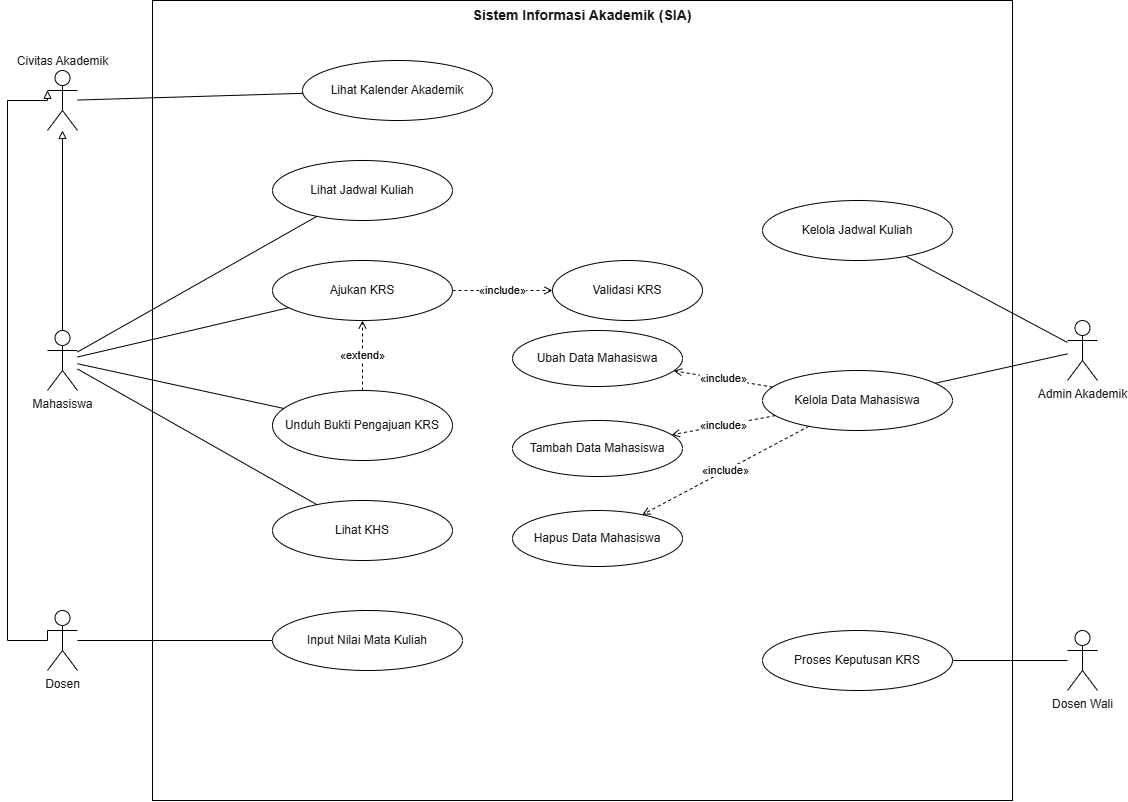

The diagram above was exported from draw.io. Its source (the exported page's mxGraphModel, read from the mxfile embedded in the PNG):
<mxGraphModel dx="2323" dy="1257" grid="1" gridSize="10" guides="1" tooltips="1" connect="1" arrows="1" fold="1" page="1" pageScale="1" pageWidth="850" pageHeight="1100" math="0" shadow="0">
  <root>
    <mxCell id="0" />
    <mxCell id="1" parent="0" />
    <mxCell id="MEHdjYnkJUA0wkxtVjZo-1" parent="1" style="rounded=0;whiteSpace=wrap;html=1;fillColor=none;strokeColor=#000000;verticalAlign=top;fontStyle=1;fontSize=14;fontColor=#1a1a1a;" value="Sistem Informasi Akademik (SIA)" vertex="1">
      <mxGeometry height="800" width="860" x="875" y="390" as="geometry" />
    </mxCell>
    <mxCell id="MEHdjYnkJUA0wkxtVjZo-2" parent="1" style="shape=umlActor;verticalLabelPosition=top;verticalAlign=bottom;html=1;outlineConnect=0;fontSize=12;fontColor=#1a1a1a;strokeColor=#000000;fillColor=#FFFFFF;" value="Civitas Akademik" vertex="1">
      <mxGeometry height="60" width="30" x="770" y="460" as="geometry" />
    </mxCell>
    <mxCell id="MEHdjYnkJUA0wkxtVjZo-3" parent="1" style="shape=umlActor;verticalLabelPosition=bottom;verticalAlign=top;html=1;outlineConnect=0;fontSize=12;fontColor=#1a1a1a;strokeColor=#000000;fillColor=#FFFFFF;" value="Mahasiswa" vertex="1">
      <mxGeometry height="60" width="30" x="770" y="720" as="geometry" />
    </mxCell>
    <mxCell id="MEHdjYnkJUA0wkxtVjZo-4" parent="1" style="shape=umlActor;verticalLabelPosition=bottom;verticalAlign=top;html=1;outlineConnect=0;fontSize=12;fontColor=#1a1a1a;strokeColor=#000000;fillColor=#FFFFFF;" value="Dosen" vertex="1">
      <mxGeometry height="60" width="30" x="770" y="1000" as="geometry" />
    </mxCell>
    <mxCell id="MEHdjYnkJUA0wkxtVjZo-5" parent="1" style="shape=umlActor;verticalLabelPosition=bottom;verticalAlign=top;html=1;outlineConnect=0;fontSize=12;fontColor=#1a1a1a;strokeColor=#000000;fillColor=#FFFFFF;" value="Admin Akademik" vertex="1">
      <mxGeometry height="60" width="30" x="1790" y="710" as="geometry" />
    </mxCell>
    <mxCell id="MEHdjYnkJUA0wkxtVjZo-6" parent="1" style="shape=umlActor;verticalLabelPosition=bottom;verticalAlign=top;html=1;outlineConnect=0;fontSize=12;fontColor=#1a1a1a;strokeColor=#000000;fillColor=#FFFFFF;" value="Dosen Wali" vertex="1">
      <mxGeometry height="60" width="30" x="1790" y="1020" as="geometry" />
    </mxCell>
    <mxCell id="MEHdjYnkJUA0wkxtVjZo-7" parent="1" style="ellipse;whiteSpace=wrap;html=1;fillColor=#FFFFFF;strokeColor=#000000;fontSize=12;fontColor=#1a1a1a;" value="Lihat Kalender Akademik" vertex="1">
      <mxGeometry height="60" width="190" x="1025" y="450" as="geometry" />
    </mxCell>
    <mxCell id="MEHdjYnkJUA0wkxtVjZo-8" parent="1" style="ellipse;whiteSpace=wrap;html=1;fillColor=#FFFFFF;strokeColor=#000000;fontSize=12;fontColor=#1a1a1a;" value="Lihat Jadwal Kuliah" vertex="1">
      <mxGeometry height="60" width="180" x="995" y="550" as="geometry" />
    </mxCell>
    <mxCell id="MEHdjYnkJUA0wkxtVjZo-9" parent="1" style="ellipse;whiteSpace=wrap;html=1;fillColor=#FFFFFF;strokeColor=#000000;fontSize=12;fontColor=#1a1a1a;" value="Ajukan KRS" vertex="1">
      <mxGeometry height="60" width="180" x="995" y="650" as="geometry" />
    </mxCell>
    <mxCell id="MEHdjYnkJUA0wkxtVjZo-10" parent="1" style="ellipse;whiteSpace=wrap;html=1;fillColor=#FFFFFF;strokeColor=#000000;fontSize=12;fontColor=#1a1a1a;" value="Validasi KRS" vertex="1">
      <mxGeometry height="60" width="150" x="1275" y="650" as="geometry" />
    </mxCell>
    <mxCell id="MEHdjYnkJUA0wkxtVjZo-11" parent="1" style="ellipse;whiteSpace=wrap;html=1;fillColor=#FFFFFF;strokeColor=#000000;fontSize=12;fontColor=#1a1a1a;" value="Unduh Bukti Pengajuan KRS" vertex="1">
      <mxGeometry height="70" width="180" x="995" y="780" as="geometry" />
    </mxCell>
    <mxCell id="MEHdjYnkJUA0wkxtVjZo-12" parent="1" style="ellipse;whiteSpace=wrap;html=1;fillColor=#FFFFFF;strokeColor=#000000;fontSize=12;fontColor=#1a1a1a;" value="Lihat KHS" vertex="1">
      <mxGeometry height="60" width="180" x="995" y="890" as="geometry" />
    </mxCell>
    <mxCell id="MEHdjYnkJUA0wkxtVjZo-13" parent="1" style="ellipse;whiteSpace=wrap;html=1;fillColor=#FFFFFF;strokeColor=#000000;fontSize=12;fontColor=#1a1a1a;" value="Input Nilai Mata Kuliah" vertex="1">
      <mxGeometry height="60" width="190" x="995" y="1000" as="geometry" />
    </mxCell>
    <mxCell id="MEHdjYnkJUA0wkxtVjZo-14" parent="1" style="ellipse;whiteSpace=wrap;html=1;fillColor=#FFFFFF;strokeColor=#000000;fontSize=12;fontColor=#1a1a1a;" value="Kelola Jadwal Kuliah" vertex="1">
      <mxGeometry height="60" width="190" x="1485" y="590" as="geometry" />
    </mxCell>
    <mxCell id="MEHdjYnkJUA0wkxtVjZo-15" parent="1" style="ellipse;whiteSpace=wrap;html=1;fillColor=#FFFFFF;strokeColor=#000000;fontSize=12;fontColor=#1a1a1a;" value="Kelola Data Mahasiswa" vertex="1">
      <mxGeometry height="60" width="190" x="1485" y="760" as="geometry" />
    </mxCell>
    <mxCell id="MEHdjYnkJUA0wkxtVjZo-16" parent="1" style="ellipse;whiteSpace=wrap;html=1;fillColor=#FFFFFF;strokeColor=#000000;fontSize=12;fontColor=#1a1a1a;" value="Ubah Data Mahasiswa" vertex="1">
      <mxGeometry height="56" width="170" x="1235" y="720" as="geometry" />
    </mxCell>
    <mxCell id="MEHdjYnkJUA0wkxtVjZo-17" parent="1" style="ellipse;whiteSpace=wrap;html=1;fillColor=#FFFFFF;strokeColor=#000000;fontSize=12;fontColor=#1a1a1a;" value="Tambah Data Mahasiswa" vertex="1">
      <mxGeometry height="56" width="170" x="1235" y="810" as="geometry" />
    </mxCell>
    <mxCell id="MEHdjYnkJUA0wkxtVjZo-18" parent="1" style="ellipse;whiteSpace=wrap;html=1;fillColor=#FFFFFF;strokeColor=#000000;fontSize=12;fontColor=#1a1a1a;" value="Hapus Data Mahasiswa" vertex="1">
      <mxGeometry height="56" width="170" x="1235" y="900" as="geometry" />
    </mxCell>
    <mxCell id="MEHdjYnkJUA0wkxtVjZo-19" parent="1" style="ellipse;whiteSpace=wrap;html=1;fillColor=#FFFFFF;strokeColor=#000000;fontSize=12;fontColor=#1a1a1a;" value="Proses Keputusan KRS" vertex="1">
      <mxGeometry height="60" width="190" x="1485" y="1020" as="geometry" />
    </mxCell>
    <mxCell id="MEHdjYnkJUA0wkxtVjZo-20" edge="1" parent="1" source="MEHdjYnkJUA0wkxtVjZo-2" style="edgeStyle=none;html=1;endArrow=none;strokeColor=#000000;" target="MEHdjYnkJUA0wkxtVjZo-7" value="">
      <mxGeometry relative="1" as="geometry" />
    </mxCell>
    <mxCell id="MEHdjYnkJUA0wkxtVjZo-21" edge="1" parent="1" source="MEHdjYnkJUA0wkxtVjZo-3" style="edgeStyle=none;html=1;endArrow=none;strokeColor=#000000;" target="MEHdjYnkJUA0wkxtVjZo-8" value="">
      <mxGeometry relative="1" as="geometry" />
    </mxCell>
    <mxCell id="MEHdjYnkJUA0wkxtVjZo-22" edge="1" parent="1" source="MEHdjYnkJUA0wkxtVjZo-3" style="edgeStyle=none;html=1;endArrow=none;strokeColor=#000000;" target="MEHdjYnkJUA0wkxtVjZo-9" value="">
      <mxGeometry relative="1" as="geometry" />
    </mxCell>
    <mxCell id="MEHdjYnkJUA0wkxtVjZo-23" edge="1" parent="1" source="MEHdjYnkJUA0wkxtVjZo-3" style="edgeStyle=none;html=1;endArrow=none;strokeColor=#000000;" target="MEHdjYnkJUA0wkxtVjZo-11" value="">
      <mxGeometry relative="1" as="geometry" />
    </mxCell>
    <mxCell id="MEHdjYnkJUA0wkxtVjZo-24" edge="1" parent="1" source="MEHdjYnkJUA0wkxtVjZo-3" style="edgeStyle=none;html=1;endArrow=none;strokeColor=#000000;" target="MEHdjYnkJUA0wkxtVjZo-12" value="">
      <mxGeometry relative="1" as="geometry" />
    </mxCell>
    <mxCell id="MEHdjYnkJUA0wkxtVjZo-25" edge="1" parent="1" source="MEHdjYnkJUA0wkxtVjZo-4" style="edgeStyle=none;html=1;endArrow=none;strokeColor=#000000;" target="MEHdjYnkJUA0wkxtVjZo-13" value="">
      <mxGeometry relative="1" as="geometry" />
    </mxCell>
    <mxCell id="MEHdjYnkJUA0wkxtVjZo-26" edge="1" parent="1" source="MEHdjYnkJUA0wkxtVjZo-5" style="edgeStyle=none;html=1;endArrow=none;strokeColor=#000000;" target="MEHdjYnkJUA0wkxtVjZo-14" value="">
      <mxGeometry relative="1" as="geometry" />
    </mxCell>
    <mxCell id="MEHdjYnkJUA0wkxtVjZo-27" edge="1" parent="1" source="MEHdjYnkJUA0wkxtVjZo-5" style="edgeStyle=none;html=1;endArrow=none;strokeColor=#000000;" target="MEHdjYnkJUA0wkxtVjZo-15" value="">
      <mxGeometry relative="1" as="geometry" />
    </mxCell>
    <mxCell id="MEHdjYnkJUA0wkxtVjZo-28" edge="1" parent="1" source="MEHdjYnkJUA0wkxtVjZo-6" style="edgeStyle=none;html=1;endArrow=none;strokeColor=#000000;" target="MEHdjYnkJUA0wkxtVjZo-19" value="">
      <mxGeometry relative="1" as="geometry" />
    </mxCell>
    <mxCell id="MEHdjYnkJUA0wkxtVjZo-29" edge="1" parent="1" source="MEHdjYnkJUA0wkxtVjZo-9" style="edgeStyle=none;html=1;dashed=1;endArrow=open;endFill=0;strokeColor=#000000;fontSize=11;labelBackgroundColor=default;" target="MEHdjYnkJUA0wkxtVjZo-10" value="«include»">
      <mxGeometry relative="1" as="geometry" />
    </mxCell>
    <mxCell id="MEHdjYnkJUA0wkxtVjZo-30" edge="1" parent="1" source="MEHdjYnkJUA0wkxtVjZo-11" style="edgeStyle=none;html=1;dashed=1;endArrow=open;endFill=0;strokeColor=#000000;fontSize=11;labelBackgroundColor=default;" target="MEHdjYnkJUA0wkxtVjZo-9" value="«extend»">
      <mxGeometry relative="1" as="geometry" />
    </mxCell>
    <mxCell id="MEHdjYnkJUA0wkxtVjZo-31" edge="1" parent="1" source="MEHdjYnkJUA0wkxtVjZo-15" style="edgeStyle=none;html=1;dashed=1;endArrow=open;endFill=0;strokeColor=#000000;fontSize=11;labelBackgroundColor=default;" target="MEHdjYnkJUA0wkxtVjZo-16" value="«include»">
      <mxGeometry relative="1" as="geometry" />
    </mxCell>
    <mxCell id="MEHdjYnkJUA0wkxtVjZo-32" edge="1" parent="1" source="MEHdjYnkJUA0wkxtVjZo-15" style="edgeStyle=none;html=1;dashed=1;endArrow=open;endFill=0;strokeColor=#000000;fontSize=11;labelBackgroundColor=default;" target="MEHdjYnkJUA0wkxtVjZo-17" value="«include»">
      <mxGeometry relative="1" as="geometry" />
    </mxCell>
    <mxCell id="MEHdjYnkJUA0wkxtVjZo-33" edge="1" parent="1" source="MEHdjYnkJUA0wkxtVjZo-15" style="edgeStyle=none;html=1;dashed=1;endArrow=open;endFill=0;strokeColor=#000000;fontSize=11;labelBackgroundColor=default;" target="MEHdjYnkJUA0wkxtVjZo-18" value="«include»">
      <mxGeometry relative="1" as="geometry" />
    </mxCell>
    <mxCell id="MEHdjYnkJUA0wkxtVjZo-34" edge="1" parent="1" source="MEHdjYnkJUA0wkxtVjZo-3" style="edgeStyle=orthogonalEdgeStyle;rounded=0;html=1;endArrow=block;endFill=0;strokeColor=#000000;exitX=0.5;exitY=0;exitDx=0;exitDy=0;entryX=0.5;entryY=1;entryDx=0;entryDy=0;" target="MEHdjYnkJUA0wkxtVjZo-2" value="">
      <mxGeometry relative="1" as="geometry" />
    </mxCell>
    <mxCell id="MEHdjYnkJUA0wkxtVjZo-35" edge="1" parent="1" source="MEHdjYnkJUA0wkxtVjZo-4" style="edgeStyle=orthogonalEdgeStyle;rounded=0;html=1;endArrow=block;endFill=0;strokeColor=#000000;exitX=0;exitY=0.33;exitDx=0;exitDy=0;entryX=0;entryY=0.33;entryDx=0;entryDy=0;" target="MEHdjYnkJUA0wkxtVjZo-2" value="">
      <mxGeometry relative="1" as="geometry">
        <Array as="points">
          <mxPoint x="730" y="1030" />
          <mxPoint x="730" y="490" />
        </Array>
      </mxGeometry>
    </mxCell>
  </root>
</mxGraphModel>